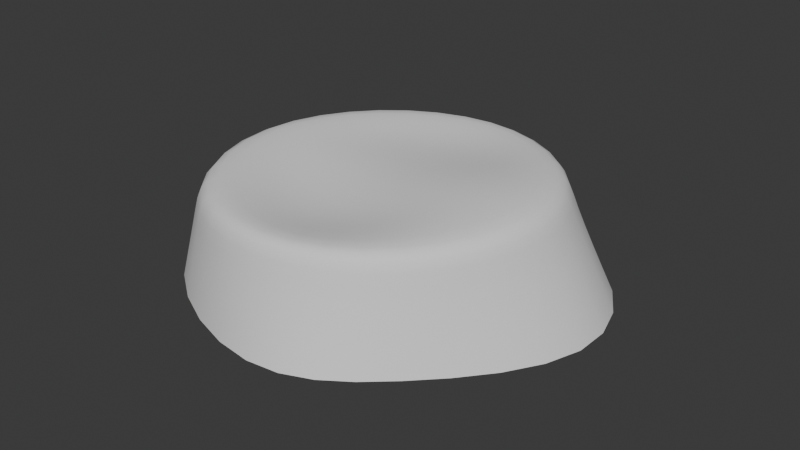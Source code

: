 # Source: WrinklyCap.blend  (saved by Blender 4.5.91; exported with 4.5.12 LTS)
import bpy
from mathutils import Matrix  # noqa: F401  (used for matrix-valued properties, if any)

bpy.ops.wm.read_factory_settings(use_empty=True)
scene = bpy.context.scene
scene.name = 'Scene'

# ---- collections
col_collection = bpy.data.collections.new('Collection'); scene.collection.children.link(col_collection)

# ---- world
world_world = bpy.data.worlds.new('World'); scene.world = world_world
world_world.use_nodes = True; world_world.node_tree.nodes.clear()
_N = world_world.node_tree.nodes; _L = world_world.node_tree.links
n0 = _N.new('ShaderNodeOutputWorld'); n0.name = 'World Output'; n0.location = (200, 100)
n1 = _N.new('ShaderNodeBackground'); n1.name = 'Background'; n1.location = (-200, 100)
n1.inputs[0].default_value = (0.05088, 0.05088, 0.05088, 1.0)
_L.new(n1.outputs[0], n0.inputs[0])
n0.is_active_output = True
world_world.color = (0.05088, 0.05088, 0.05088)
world_world.sun_shadow_jitter_overblur = 0.0

# ---- meshes
me_circle = bpy.data.meshes.new('Circle')
me_circle.from_pydata([(1.538e-10, 1.021, 0.527), (-0.7217, 0.7217, 0.527), (-1.021, 0.0, 0.527), (-0.7217, -0.7217, 0.527), (1.538e-10, -1.021, 0.527), (0.7217, -0.7217, 0.527), (1.021, 0.0, 0.527), (0.7217, 0.7217, 0.527), (-0.04007, 1.161, -0.06076), (-0.8942, 0.841, -0.0716), (-1.119, -0.08559, -0.02553), (-0.9377, -0.7513, -0.113), (0.1441, -1.203, -0.08666), (0.7061, -0.8212, -0.06482), (1.342, 0.05673, -0.1427), (0.9355, 0.8944, -0.1419), (0.02214, -0.01462, 0.5028), (-0.6294, 0.07738, 0.4693), (0.1788, 0.6691, 0.4251), (0.0, -0.5461, 0.3446), (0.6008, 0.0, 0.5848), (0.3091, -0.3291, 0.4725), (-0.2992, 0.4276, 0.4399), (0.4084, 0.3831, 0.498), (-0.3441, -0.2644, 0.4113), (0.7111, -0.7059, 0.4002), (1.046, 0.06746, 0.3884), (-0.7882, -0.7428, 0.3199), (0.0193, -1.017, 0.3914), (-0.5748, 0.744, 0.3635), (-1.006, -0.01328, 0.3892), (0.7186, 0.7327, 0.384), (-0.005425, 1.005, 0.388)], [], [(26, 31, 7, 6), (25, 26, 6, 5), (28, 25, 5, 4), (27, 28, 4, 3), (31, 15, 8, 32), (23, 7, 0, 18), (16, 20, 23, 18), (22, 1, 2, 17), (16, 18, 22, 17), (19, 16, 17, 24), (3, 4, 19, 24), (2, 3, 24, 17), (30, 27, 3, 2), (29, 9, 10, 30), (32, 8, 9, 29), (0, 1, 22, 18), (6, 7, 23, 20), (20, 21, 5, 6), (5, 21, 19, 4), (21, 20, 16, 19), (0, 32, 29, 1), (1, 29, 30, 2), (10, 11, 27, 30), (7, 31, 32, 0), (11, 12, 28, 27), (12, 13, 25, 28), (13, 14, 26, 25), (14, 15, 31, 26)])
me_circle.polygons.foreach_set('use_smooth', [True] * 28)
_uv = me_circle.uv_layers.new(name='UVMap')
_uv.uv.foreach_set('vector', [0.0, 0.0, 0.0, 0.0, 0.0, 0.0, 0.0, 0.0, 0.0, 0.0, 0.0, 0.0, 0.0, 0.0, 0.0, 0.0, 0.0, 0.0, 0.0, 0.0, 0.0, 0.0, 0.0, 0.0, 0.0, 0.0, 0.0, 0.0, 0.0, 0.0, 0.0, 0.0, 0.0, 0.0, 0.0, 0.0, 0.0, 0.0, 0.0, 0.0, 0.0, 0.0, 0.0, 0.0, 0.0, 0.0, 0.0, 0.0, 0.0, 0.0, 0.0, 0.0, 0.0, 0.0, 0.0, 0.0, 0.0, 0.0, 0.0, 0.0, 0.0, 0.0, 0.0, 0.0, 0.0, 0.0, 0.0, 0.0, 0.0, 0.0, 0.0, 0.0, 0.0, 0.0, 0.0, 0.0, 0.0, 0.0, 0.0, 0.0, 0.0, 0.0, 0.0, 0.0, 0.0, 0.0, 0.0, 0.0, 0.0, 0.0, 0.0, 0.0, 0.0, 0.0, 0.0, 0.0, 0.0, 0.0, 0.0, 0.0, 0.0, 0.0, 0.0, 0.0, 0.0, 0.0, 0.0, 0.0, 0.0, 0.0, 0.0, 0.0, 0.0, 0.0, 0.0, 0.0, 0.0, 0.0, 0.0, 0.0, 0.0, 0.0, 0.0, 0.0, 0.0, 0.0, 0.0, 0.0, 0.0, 0.0, 0.0, 0.0, 0.0, 0.0, 0.0, 0.0, 0.0, 0.0, 0.0, 0.0, 0.0, 0.0, 0.0, 0.0, 0.0, 0.0, 0.0, 0.0, 0.0, 0.0, 0.0, 0.0, 0.0, 0.0, 0.0, 0.0, 0.0, 0.0, 0.0, 0.0, 0.0, 0.0, 0.0, 0.0, 0.0, 0.0, 0.0, 0.0, 0.0, 0.0, 0.0, 0.0, 0.0, 0.0, 0.0, 0.0, 0.0, 0.0, 0.0, 0.0, 0.0, 0.0, 0.0, 0.0, 0.0, 0.0, 0.0, 0.0, 0.0, 0.0, 0.0, 0.0, 0.0, 0.0, 0.0, 0.0, 0.0, 0.0, 0.0, 0.0, 0.0, 0.0, 0.0, 0.0, 0.0, 0.0, 0.0, 0.0, 0.0, 0.0, 0.0, 0.0, 0.0, 0.0, 0.0, 0.0, 0.0, 0.0, 0.0, 0.0, 0.0, 0.0, 0.0, 0.0])
me_circle.update()

# ---- objects
ob_circle = bpy.data.objects.new('Circle', me_circle)

# ---- transforms, parenting, visibility, modifiers, constraints
ob_circle.location = (0.0, 0.0, 0.0)
_m = ob_circle.modifiers.new('Subdivision', 'SUBSURF')
_m.levels = 3

# ---- collection membership
col_collection.objects.link(ob_circle)

# ---- scene / render settings (as saved in the file)
scene.frame_start = 1; scene.frame_end = 250; scene.frame_set(1)
scene.render.engine = 'BLENDER_EEVEE_NEXT'
bpy.context.view_layer.update()

# ---- added for rendering (the .blend has no active camera and no usable light): camera, sun
cam_auto = bpy.data.cameras.new('AutoCamera')
cam_auto.lens = 50.0
cam_auto.sensor_width = 36.0
cam_auto.clip_end = 1000.0
ob_auto_camera = bpy.data.objects.new('AutoCamera', cam_auto)
scene.collection.objects.link(ob_auto_camera)
ob_auto_camera.location = (3.3389, -3.89395, 2.80299)
ob_auto_camera.rotation_euler = (1.09748, -7.21219e-08, 0.694738)
scene.camera = ob_auto_camera
light_auto_sun = bpy.data.lights.new('AutoSun', 'SUN')
light_auto_sun.energy = 3.0
light_auto_sun.angle = 0.0523599
ob_auto_sun = bpy.data.objects.new('AutoSun', light_auto_sun)
scene.collection.objects.link(ob_auto_sun)
ob_auto_sun.rotation_euler = (0.872665, 0.174533, 0.523599)
bpy.context.view_layer.update()
